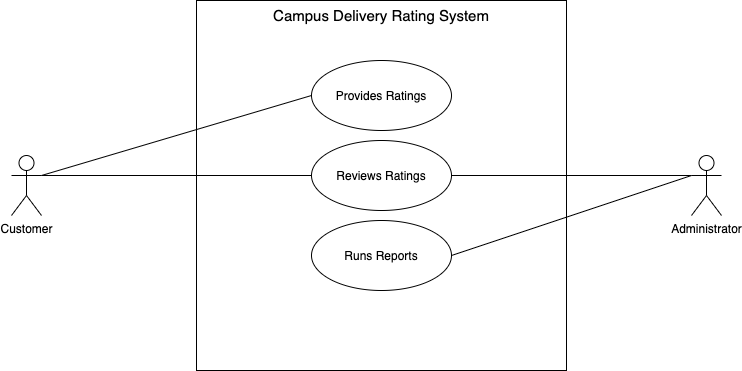

The diagram above was exported from draw.io. Its source (the exported page's mxGraphModel, read from the mxfile embedded in the PNG):
<mxGraphModel dx="946" dy="613" grid="1" gridSize="10" guides="1" tooltips="1" connect="1" arrows="1" fold="1" page="1" pageScale="1" pageWidth="827" pageHeight="1169" background="#ffffff" math="0" shadow="0">
  <root>
    <mxCell id="0" />
    <mxCell id="1" parent="0" />
    <mxCell id="rp04G4WD-io8hIvu06uv-41" value="Administrator" style="shape=umlActor;verticalLabelPosition=bottom;verticalAlign=top;html=1;" parent="1" vertex="1">
      <mxGeometry x="860" y="385" width="30" height="60" as="geometry" />
    </mxCell>
    <mxCell id="rp04G4WD-io8hIvu06uv-42" value="Customer" style="shape=umlActor;verticalLabelPosition=bottom;verticalAlign=top;html=1;" parent="1" vertex="1">
      <mxGeometry x="180" y="385" width="30" height="60" as="geometry" />
    </mxCell>
    <mxCell id="STvA1l1EUukZ5BkcS4k5-4" value="&lt;font style=&quot;font-size: 15px&quot;&gt;Campus Delivery Rating System&lt;/font&gt;" style="whiteSpace=wrap;html=1;verticalAlign=top;" vertex="1" parent="1">
      <mxGeometry x="365" y="230" width="370" height="370" as="geometry" />
    </mxCell>
    <mxCell id="STvA1l1EUukZ5BkcS4k5-6" value="Provides Ratings" style="ellipse;whiteSpace=wrap;html=1;" vertex="1" parent="1">
      <mxGeometry x="480" y="290" width="140" height="70" as="geometry" />
    </mxCell>
    <mxCell id="STvA1l1EUukZ5BkcS4k5-7" value="Reviews Ratings" style="ellipse;whiteSpace=wrap;html=1;" vertex="1" parent="1">
      <mxGeometry x="480" y="370" width="140" height="70" as="geometry" />
    </mxCell>
    <mxCell id="STvA1l1EUukZ5BkcS4k5-8" value="Runs Reports" style="ellipse;whiteSpace=wrap;html=1;" vertex="1" parent="1">
      <mxGeometry x="480" y="450" width="140" height="70" as="geometry" />
    </mxCell>
    <mxCell id="STvA1l1EUukZ5BkcS4k5-10" value="" style="endArrow=none;html=1;entryX=0;entryY=0.5;entryDx=0;entryDy=0;exitX=1;exitY=0.3333333333333333;exitDx=0;exitDy=0;exitPerimeter=0;" edge="1" parent="1" source="rp04G4WD-io8hIvu06uv-42" target="STvA1l1EUukZ5BkcS4k5-6">
      <mxGeometry width="50" height="50" relative="1" as="geometry">
        <mxPoint x="520" y="460" as="sourcePoint" />
        <mxPoint x="570" y="410" as="targetPoint" />
      </mxGeometry>
    </mxCell>
    <mxCell id="STvA1l1EUukZ5BkcS4k5-11" value="" style="endArrow=none;html=1;entryX=0;entryY=0.5;entryDx=0;entryDy=0;" edge="1" parent="1" target="STvA1l1EUukZ5BkcS4k5-7">
      <mxGeometry width="50" height="50" relative="1" as="geometry">
        <mxPoint x="210" y="405" as="sourcePoint" />
        <mxPoint x="570" y="410" as="targetPoint" />
      </mxGeometry>
    </mxCell>
    <mxCell id="STvA1l1EUukZ5BkcS4k5-12" value="" style="endArrow=none;html=1;entryX=1;entryY=0.5;entryDx=0;entryDy=0;exitX=0;exitY=0.3333333333333333;exitDx=0;exitDy=0;exitPerimeter=0;" edge="1" parent="1" source="rp04G4WD-io8hIvu06uv-41" target="STvA1l1EUukZ5BkcS4k5-7">
      <mxGeometry width="50" height="50" relative="1" as="geometry">
        <mxPoint x="520" y="460" as="sourcePoint" />
        <mxPoint x="570" y="410" as="targetPoint" />
      </mxGeometry>
    </mxCell>
    <mxCell id="STvA1l1EUukZ5BkcS4k5-13" value="" style="endArrow=none;html=1;entryX=1;entryY=0.5;entryDx=0;entryDy=0;exitX=0;exitY=0.3333333333333333;exitDx=0;exitDy=0;exitPerimeter=0;" edge="1" parent="1" source="rp04G4WD-io8hIvu06uv-41" target="STvA1l1EUukZ5BkcS4k5-8">
      <mxGeometry width="50" height="50" relative="1" as="geometry">
        <mxPoint x="520" y="460" as="sourcePoint" />
        <mxPoint x="570" y="410" as="targetPoint" />
      </mxGeometry>
    </mxCell>
  </root>
</mxGraphModel>